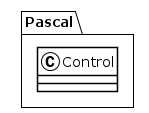

The diagram above was rendered by PlantUML. Its source (embedded in the PNG):
@startuml
!theme plain
package Pascal {
class Control {
}
}
@enduml